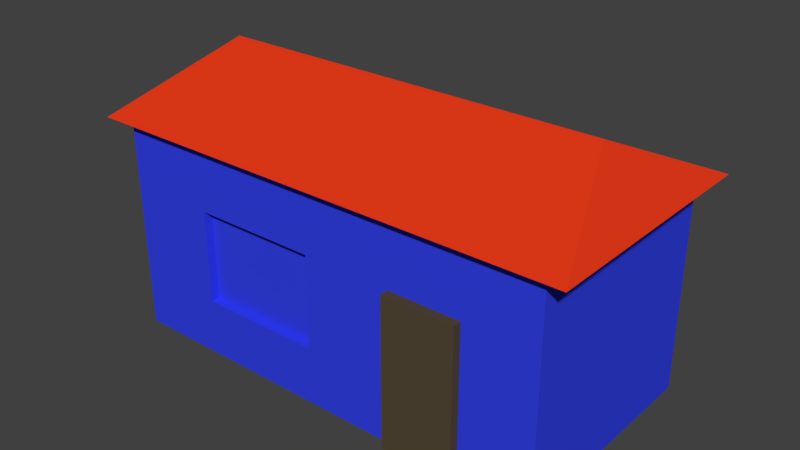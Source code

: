 # Source: house.blend  (saved by Blender 2.79.0; exported with 4.5.12 LTS)
import bpy
from mathutils import Matrix  # noqa: F401  (used for matrix-valued properties, if any)

bpy.ops.wm.read_factory_settings(use_empty=True)
scene = bpy.context.scene
scene.name = 'Scene'

# ---- collections
col_collection_10 = bpy.data.collections.new('Collection 10'); scene.collection.children.link(col_collection_10)

# ---- materials (node trees are filled in below, after node groups)
mat_material_001 = bpy.data.materials.new('Material.001')
mat_material_001.alpha_threshold = 0.0
mat_material_001.diffuse_color = (0.04615, 0.01894, 0.0, 1.0)
mat_material_001.roughness = 0.5
mat_material = bpy.data.materials.new('Material')
mat_material.alpha_threshold = 0.0
mat_material.diffuse_color = (0.03386, 0.05303, 0.8, 1.0)
mat_material.roughness = 0.5
mat_material.line_color = (0.0, 0.0, 0.0, 1.0)
mat_material_002 = bpy.data.materials.new('Material.002')
mat_material_002.alpha_threshold = 0.0
mat_material_002.diffuse_color = (0.05385, 0.04615, 0.0, 1.0)
mat_material_002.roughness = 0.5

# ---- material node trees
mat_material_001.use_nodes = True; mat_material_001.node_tree.nodes.clear()
_N = mat_material_001.node_tree.nodes; _L = mat_material_001.node_tree.links
n0 = _N.new('ShaderNodeOutputMaterial'); n0.name = 'Material Output'; n0.location = (300, 300)
n1 = _N.new('ShaderNodeBsdfDiffuse'); n1.name = 'Diffuse BSDF'; n1.location = (10, 300)
n1.inputs[0].default_value = (0.09231, 0.06627, 0.03767, 1.0)
_L.new(n1.outputs[0], n0.inputs[0])
n0.is_active_output = True
mat_material_002.use_nodes = True; mat_material_002.node_tree.nodes.clear()
_N = mat_material_002.node_tree.nodes; _L = mat_material_002.node_tree.links
n0 = _N.new('ShaderNodeOutputMaterial'); n0.name = 'Material Output'; n0.location = (300, 300)
n1 = _N.new('ShaderNodeBsdfDiffuse'); n1.name = 'Diffuse BSDF'; n1.location = (10, 300)
n1.inputs[0].default_value = (0.8, 0.04153, 0.009678, 1.0)
_L.new(n1.outputs[0], n0.inputs[0])
n0.is_active_output = True

# ---- world
world_world = bpy.data.worlds.new('World'); scene.world = world_world
world_world.color = (0.05088, 0.05088, 0.05088)
world_world.use_sun_shadow = False
world_world.sun_shadow_jitter_overblur = 0.0
world_world.cycles.sampling_method = 'MANUAL'

# ---- meshes
me_cube_008 = bpy.data.meshes.new('Cube.008')
me_cube_008.from_pydata([(-1.0, -0.5, 0.0), (-1.0, -0.5, 0.96), (-1.0, 0.5, 0.0), (-1.0, 0.5, 0.96), (1.0, -0.5, 0.0), (1.0, -0.5, 0.96), (1.0, 0.5, 0.0), (1.0, 0.5, 0.96), (0.68, 0.5, 0.0), (0.36, 0.5, 0.0), (-0.04, 0.5, 0.0), (-0.6, 0.5, 0.0), (-0.6, 0.5, 0.96), (-0.04, 0.5, 0.96), (0.36, 0.5, 0.96), (0.68, 0.5, 0.96), (-0.6, -0.5, 0.0), (-0.04, -0.5, 0.0), (0.36, -0.5, 0.0), (0.68, -0.5, 0.0), (0.68, -0.5, 0.96), (0.36, -0.5, 0.96), (-0.04, -0.5, 0.96), (-0.6, -0.5, 0.96), (-1.0, -0.5, 0.2533), (-1.0, -0.5, 0.6667), (-1.0, 0.5, 0.6667), (-1.0, 0.5, 0.2533), (1.0, 0.5, 0.6667), (1.0, 0.5, 0.3333), (1.0, -0.5, 0.6667), (1.0, -0.5, 0.3333), (0.68, -0.5, 0.6667), (0.68, -0.5, 0.3333), (0.36, -0.5, 0.6667), (0.36, -0.5, 0.3333), (-0.04, -0.5, 0.6667), (-0.04, -0.5, 0.2533), (-0.6, -0.5, 0.6667), (-0.6, -0.5, 0.2533), (-0.6, 0.5, 0.6667), (-0.6, 0.5, 0.3333), (-0.2, 0.5, 0.6667), (-0.2, 0.5, 0.3333), (0.2, 0.5, 0.6667), (0.2, 0.5, 0.3333), (0.6, 0.5, 0.6667), (0.6, 0.5, 0.3333), (0.36, -0.54, 0.0), (0.68, -0.54, 0.0), (0.68, -0.54, 0.3333), (0.36, -0.54, 0.3333), (0.68, -0.54, 0.6667), (0.36, -0.54, 0.6667), (-0.04, -0.46, 0.6667), (-0.04, -0.46, 0.2533), (-0.6, -0.46, 0.6667), (-0.6, -0.46, 0.2533), (-1.1, -0.55, 0.96), (-1.1, 0.55, 0.96), (0.748, 0.55, 0.96), (1.1, 0.55, 0.96), (1.1, -0.55, 0.96), (-0.66, -0.55, 0.96), (-0.66, 0.55, 0.96), (-0.044, 0.55, 0.96), (0.396, 0.55, 0.96), (0.748, -0.55, 0.96), (0.396, -0.55, 0.96), (-0.044, -0.55, 0.96), (-0.88, -2.98e-08, 1.216), (0.88, -2.98e-08, 1.216), (-0.528, -2.98e-08, 1.216), (-0.0352, 2.98e-08, 1.216), (0.3168, 2.98e-08, 1.216), (0.5984, -2.98e-08, 1.216)], [], [(25, 1, 3, 26), (46, 15, 7, 28), (28, 7, 5, 30), (38, 23, 1, 25), (63, 69, 73, 72), (1, 23, 63, 58), (20, 5, 62, 67), (13, 12, 64, 65), (23, 22, 69, 63), (12, 3, 59, 64), (39, 37, 55, 57), (36, 38, 56, 54), (37, 36, 54, 55), (55, 54, 56, 57), (30, 5, 20, 32), (32, 20, 21, 34), (34, 21, 22, 36), (36, 22, 23, 38), (26, 3, 12, 40), (40, 12, 13, 42), (42, 13, 14, 44), (44, 14, 15, 46), (9, 45, 47, 8), (45, 44, 46, 47), (10, 43, 45, 9), (43, 42, 44, 45), (11, 41, 43, 10), (41, 40, 42, 43), (2, 27, 41, 11), (27, 26, 40, 41), (17, 37, 39, 16), (38, 39, 57, 56), (18, 35, 37, 17), (35, 34, 36, 37), (35, 18, 48, 51), (32, 34, 53, 52), (4, 31, 33, 19), (31, 30, 32, 33), (16, 39, 24, 0), (39, 38, 25, 24), (6, 29, 31, 4), (29, 28, 30, 31), (8, 47, 29, 6), (47, 46, 28, 29), (0, 24, 27, 2), (24, 25, 26, 27), (49, 50, 51, 48), (50, 52, 53, 51), (34, 35, 51, 53), (33, 32, 52, 50), (19, 33, 50, 49), (64, 59, 70, 72), (60, 66, 74, 75), (59, 58, 70), (69, 68, 74, 73), (14, 13, 65, 66), (21, 20, 67, 68), (5, 7, 61, 62), (7, 15, 60, 61), (3, 1, 58, 59), (15, 14, 66, 60), (22, 21, 68, 69), (61, 60, 75, 71), (67, 62, 71, 75), (65, 64, 72, 73), (62, 61, 71), (68, 67, 75, 74), (66, 65, 73, 74), (58, 63, 72, 70)])
me_cube_008.polygons.foreach_set('material_index', [1, 1, 1, 1, 2, 1, 1, 1, 1, 1, 1, 1, 1, 1, 1, 1, 1, 1, 1, 1, 1, 1, 1, 1, 1, 1, 1, 1, 1, 1, 1, 1, 1, 1, 0, 0, 1, 1, 1, 1, 1, 1, 1, 1, 1, 1, 0, 0, 0, 0, 0, 2, 2, 2, 2, 1, 1, 1, 1, 1, 1, 1, 2, 2, 2, 2, 2, 2, 2])
me_cube_008.materials.append(mat_material_001)
me_cube_008.materials.append(mat_material)
me_cube_008.materials.append(mat_material_002)
me_cube_008.use_remesh_preserve_volume = False
me_cube_008.use_remesh_preserve_attributes = False
me_cube_008.use_mirror_vertex_groups = False
me_cube_008.update()

# ---- objects
ob_cube = bpy.data.objects.new('Cube', me_cube_008)

# ---- transforms, parenting, visibility, modifiers, constraints
ob_cube.location = (0.0, 0.0, 0.0)
ob_cube.scale = (0.25, 0.25, 0.25)
ob_cube.lineart.crease_threshold = 0.0

# ---- collection membership
col_collection_10.objects.link(ob_cube)

# ---- scene / render settings (as saved in the file)
scene.frame_start = 1; scene.frame_end = 250; scene.frame_set(1)
scene.render.engine = 'CYCLES'
scene.render.resolution_percentage = 50
scene.render.dither_intensity = 0.0
scene.cycles.use_denoising = False
scene.cycles.samples = 128
scene.cycles.sampling_pattern = 'TABULATED_SOBOL'
scene.cycles.use_adaptive_sampling = False
scene.cycles.use_light_tree = False
scene.cycles.blur_glossy = 0.0
scene.cycles.sample_clamp_indirect = 0.0
scene.view_settings.view_transform = 'Standard'
bpy.context.view_layer.update()

# ---- added for rendering (the .blend has no active camera and no usable light): camera, sun
cam_auto = bpy.data.cameras.new('AutoCamera')
cam_auto.lens = 50.0
cam_auto.sensor_width = 36.0
cam_auto.clip_end = 1000.0
ob_auto_camera = bpy.data.objects.new('AutoCamera', cam_auto)
scene.collection.objects.link(ob_auto_camera)
ob_auto_camera.location = (0.634667, -0.7616, 0.659734)
ob_auto_camera.rotation_euler = (1.09748, -7.21219e-08, 0.694738)
scene.camera = ob_auto_camera
light_auto_sun = bpy.data.lights.new('AutoSun', 'SUN')
light_auto_sun.energy = 3.0
light_auto_sun.angle = 0.0523599
ob_auto_sun = bpy.data.objects.new('AutoSun', light_auto_sun)
scene.collection.objects.link(ob_auto_sun)
ob_auto_sun.rotation_euler = (0.872665, 0.174533, 0.523599)
bpy.context.view_layer.update()

